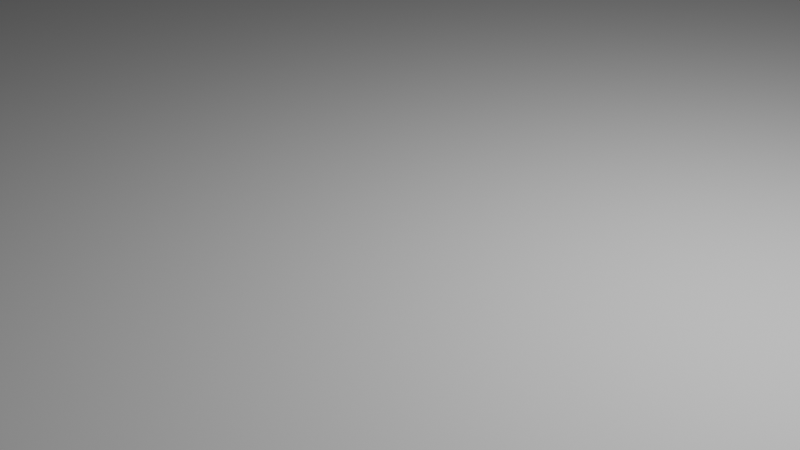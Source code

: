 # Source: Probe_Ground.blend  (saved by Blender 3.6.11; exported with 4.5.12 LTS)
import bpy
from mathutils import Matrix  # noqa: F401  (used for matrix-valued properties, if any)

bpy.ops.wm.read_factory_settings(use_empty=True)
scene = bpy.context.scene
scene.name = 'Scene'

# ---- collections
col_collection = bpy.data.collections.new('Collection'); scene.collection.children.link(col_collection)

# ---- world
world_world = bpy.data.worlds.new('World'); scene.world = world_world
world_world.use_nodes = True; world_world.node_tree.nodes.clear()
_N = world_world.node_tree.nodes; _L = world_world.node_tree.links
n0 = _N.new('ShaderNodeOutputWorld'); n0.name = 'World Output'; n0.location = (300, 300)
n1 = _N.new('ShaderNodeBackground'); n1.name = 'Background'; n1.location = (10, 300)
n1.inputs[0].default_value = (0.05088, 0.05088, 0.05088, 1.0)
_L.new(n1.outputs[0], n0.inputs[0])
n0.is_active_output = True
world_world.color = (0.05088, 0.05088, 0.05088)
world_world.use_sun_shadow = False
world_world.sun_shadow_jitter_overblur = 0.0

# ---- cameras
cam_camera = bpy.data.cameras.new('Camera')
cam_camera.clip_end = 100.0
cam_camera.ortho_scale = 7.314

# ---- lights
light_light = bpy.data.lights.new('Light', 'POINT')
light_light.transmission_factor = 0.0
light_light.energy = 1000.0
light_light.shadow_soft_size = 0.1
light_light.shadow_maximum_resolution = 0.006
light_light.use_absolute_resolution = True

# ---- meshes
me_plane = bpy.data.meshes.new('Plane')
me_plane.from_pydata([(-4.348, -1.72, 0.0), (4.348, -1.72, 0.0), (-4.348, 1.72, 0.0), (4.348, 1.72, 0.0)], [], [(0, 1, 3, 2)])
_uv = me_plane.uv_layers.new(name='UVMap')
_uv.uv.foreach_set('vector', [0.0, 0.0, 1.0, 0.0, 1.0, 1.0, 0.0, 1.0])
me_plane.update()

# ---- objects
ob_light = bpy.data.objects.new('Light', light_light)
ob_camera = bpy.data.objects.new('Camera', cam_camera)
ob_plane = bpy.data.objects.new('Plane', me_plane)

# ---- transforms, parenting, visibility, modifiers, constraints
ob_light.location = (4.076, 1.005, 5.904)
ob_light.rotation_euler = (0.6503, 0.05522, 1.866)
ob_light.lock_rotations_4d = False
ob_light.empty_display_type = 'ARROWS'
ob_light.color = (0.0, 0.0, 0.0, 0.0)
ob_light.lineart.crease_threshold = 0.0
ob_camera.location = (7.359, -6.926, 4.958)
ob_camera.rotation_euler = (1.109, 0.0, 0.8149)
ob_camera.lock_rotations_4d = False
ob_camera.empty_display_type = 'ARROWS'
ob_camera.color = (0.0, 0.0, 0.0, 0.0)
ob_camera.display_type = 'WIRE'
ob_camera.lineart.crease_threshold = 0.0
ob_plane.location = (0.0, 0.0, 0.0)
ob_plane.scale = (7.949, 7.949, 7.949)

# ---- collection membership
col_collection.objects.link(ob_light)
col_collection.objects.link(ob_camera)
col_collection.objects.link(ob_plane)

# ---- scene / render settings (as saved in the file)
scene.camera = ob_camera
scene.frame_start = 1; scene.frame_end = 250; scene.frame_set(1)
scene.render.engine = 'BLENDER_EEVEE_NEXT'
scene.cycles.sampling_pattern = 'TABULATED_SOBOL'
scene.view_settings.view_transform = 'Filmic'
bpy.context.view_layer.update()
